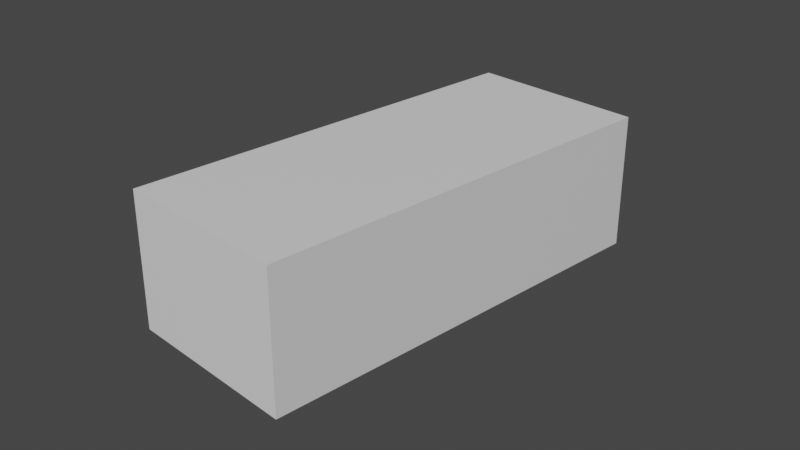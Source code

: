 # Source: aston.blend  (saved by Blender 3.3.6; exported with 4.5.12 LTS)
import bpy
from mathutils import Matrix  # noqa: F401  (used for matrix-valued properties, if any)

bpy.ops.wm.read_factory_settings(use_empty=True)
scene = bpy.context.scene
scene.name = 'Scene'

# ---- collections
col_collection = bpy.data.collections.new('Collection'); scene.collection.children.link(col_collection)
col_ref_images = bpy.data.collections.new('Ref Images'); scene.collection.children.link(col_ref_images)

# ---- materials (node trees are filled in below, after node groups)
mat_material = bpy.data.materials.new('Material')
mat_material.alpha_threshold = 0.0
mat_material.use_transparent_shadow = False
mat_material.roughness = 0.5
mat_material.line_color = (0.0, 0.0, 0.0, 1.0)

# ---- material node trees
mat_material.use_nodes = True; mat_material.node_tree.nodes.clear()
_N = mat_material.node_tree.nodes; _L = mat_material.node_tree.links
n0 = _N.new('ShaderNodeOutputMaterial'); n0.name = 'Material Output'; n0.location = (300, 300)
n1 = _N.new('ShaderNodeBsdfPrincipled'); n1.name = 'Principled BSDF'; n1.location = (10, 300)
n1.distribution = 'GGX'
n1.subsurface_method = 'RANDOM_WALK_SKIN'
n1.inputs[3].default_value = 1.45
n1.inputs[27].default_value = (0.0, 0.0, 0.0, 1.0)
n1.inputs[28].default_value = 1.0
_L.new(n1.outputs[0], n0.inputs[0])
n0.is_active_output = True

# ---- world
world_world = bpy.data.worlds.new('World'); scene.world = world_world
world_world.use_nodes = True; world_world.node_tree.nodes.clear()
_N = world_world.node_tree.nodes; _L = world_world.node_tree.links
n0 = _N.new('ShaderNodeOutputWorld'); n0.name = 'World Output'; n0.location = (300, 300)
n1 = _N.new('ShaderNodeBackground'); n1.name = 'Background'; n1.location = (10, 300)
n1.inputs[0].default_value = (0.05088, 0.05088, 0.05088, 1.0)
_L.new(n1.outputs[0], n0.inputs[0])
n0.is_active_output = True
world_world.color = (0.05088, 0.05088, 0.05088)
world_world.use_sun_shadow = False
world_world.sun_shadow_jitter_overblur = 0.0

# ---- cameras
cam_camera = bpy.data.cameras.new('Camera')
cam_camera.clip_end = 100.0
cam_camera.ortho_scale = 7.314

# ---- meshes
me_cube = bpy.data.meshes.new('Cube')
me_cube.from_pydata([(1.0, 1.0, 1.0), (1.0, 1.0, -1.0), (1.0, -1.0, 1.0), (1.0, -1.0, -1.0), (-1.0, 1.0, 1.0), (-1.0, 1.0, -1.0), (-1.0, -1.0, 1.0), (-1.0, -1.0, -1.0)], [], [(0, 4, 6, 2), (3, 2, 6, 7), (7, 6, 4, 5), (5, 1, 3, 7), (1, 0, 2, 3), (5, 4, 0, 1)])
_uv = me_cube.uv_layers.new(name='UVMap')
_uv.uv.foreach_set('vector', [0.625, 0.5, 0.875, 0.5, 0.875, 0.75, 0.625, 0.75, 0.375, 0.75, 0.625, 0.75, 0.625, 1.0, 0.375, 1.0, 0.375, 0.0, 0.625, 0.0, 0.625, 0.25, 0.375, 0.25, 0.125, 0.5, 0.375, 0.5, 0.375, 0.75, 0.125, 0.75, 0.375, 0.5, 0.625, 0.5, 0.625, 0.75, 0.375, 0.75, 0.375, 0.25, 0.625, 0.25, 0.625, 0.5, 0.375, 0.5])
me_cube.materials.append(mat_material)
me_cube.use_mirror_vertex_groups = False
me_cube.update()

# ---- objects
ob_camera = bpy.data.objects.new('Camera', cam_camera)
ob_cube = bpy.data.objects.new('Cube', me_cube)
ob_back = bpy.data.objects.new('back', None)
ob_top = bpy.data.objects.new('top', None)
ob_side = bpy.data.objects.new('side', None)
ob_front = bpy.data.objects.new('front', None)

# ---- transforms, parenting, visibility, modifiers, constraints
ob_camera.location = (7.359, -6.926, 4.958)
ob_camera.rotation_euler = (1.109, 0.0, 0.8149)
ob_camera.lock_rotations_4d = False
ob_camera.empty_display_type = 'ARROWS'
ob_camera.color = (0.0, 0.0, 0.0, 0.0)
ob_camera.display_type = 'WIRE'
ob_camera.lineart.crease_threshold = 0.0
ob_cube.location = (0.0, 0.0, 0.0)
ob_cube.scale = (1.0, 2.384, 0.749)
ob_cube.lock_rotations_4d = False
ob_cube.empty_display_type = 'ARROWS'
ob_cube.display_type = 'WIRE'
ob_cube.lineart.crease_threshold = 0.0
ob_back.location = (0.02373, 0.0, 0.0)
ob_back.rotation_euler = (1.571, 0.0, 3.142)
ob_back.scale = (0.4836, 0.4836, 0.4836)
ob_back.empty_display_type = 'IMAGE'
ob_back.empty_display_size = 5.0
ob_back.use_empty_image_alpha = True
ob_back.color = (1.0, 1.0, 1.0, 0.281)
ob_top.location = (0.0, -0.04746, 0.0)
ob_top.rotation_euler = (0.0, -0.0, 1.571)
ob_top.scale = (0.9826, 0.9826, 0.9826)
ob_top.empty_display_type = 'IMAGE'
ob_top.empty_display_size = 5.0
ob_top.use_empty_image_alpha = True
ob_top.color = (1.0, 1.0, 1.0, 0.281)
ob_side.location = (0.0, 0.0, 0.0)
ob_side.rotation_euler = (1.571, -0.0, 1.571)
ob_side.empty_display_type = 'IMAGE'
ob_side.empty_display_size = 5.0
ob_side.use_empty_image_alpha = True
ob_side.color = (1.0, 1.0, 1.0, 0.281)
ob_front.location = (-0.0319, 1.225e-09, -0.009115)
ob_front.rotation_euler = (1.571, -0.0, -0.0)
ob_front.scale = (0.4933, 0.4933, 0.4933)
ob_front.empty_display_type = 'IMAGE'
ob_front.empty_display_size = 5.0
ob_front.use_empty_image_alpha = True
ob_front.empty_image_side = 'FRONT'
ob_front.color = (1.0, 1.0, 1.0, 0.281)

# ---- collection membership
col_collection.objects.link(ob_camera)
col_collection.objects.link(ob_cube)
col_ref_images.objects.link(ob_back)
col_ref_images.objects.link(ob_top)
col_ref_images.objects.link(ob_side)
col_ref_images.objects.link(ob_front)

# ---- scene / render settings (as saved in the file)
scene.camera = ob_camera
scene.frame_start = 1; scene.frame_end = 250; scene.frame_set(1)
scene.render.engine = 'BLENDER_EEVEE_NEXT'
scene.cycles.sampling_pattern = 'TABULATED_SOBOL'
scene.cycles.use_light_tree = False
scene.view_settings.view_transform = 'Filmic'
bpy.context.view_layer.update()

# ---- added for rendering (the .blend has no usable light): sun
light_auto_sun = bpy.data.lights.new('AutoSun', 'SUN')
light_auto_sun.energy = 3.0
light_auto_sun.angle = 0.0523599
ob_auto_sun = bpy.data.objects.new('AutoSun', light_auto_sun)
scene.collection.objects.link(ob_auto_sun)
ob_auto_sun.rotation_euler = (0.872665, 0.174533, 0.523599)
bpy.context.view_layer.update()
